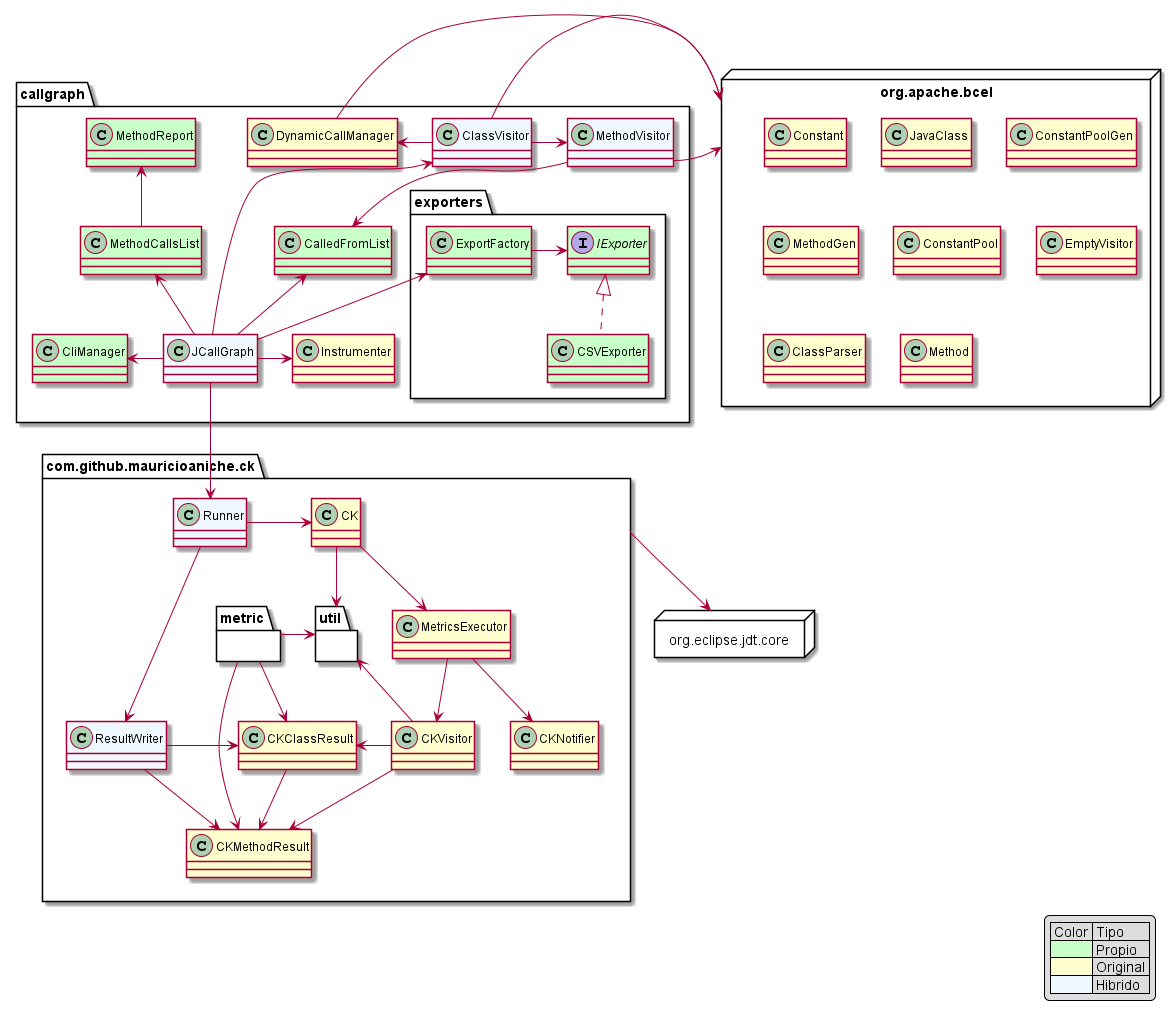

The diagram above was rendered by PlantUML. Its source (embedded in the PNG):
@startuml components


package callgraph {

    class CalledFromList #TECHNOLOGY {
    }

    class ClassVisitor #AliceBlue { 
    }

' extends EmptyVisitor
    class CliManager #TECHNOLOGY {

    }

    class DynamicCallManager  {
    }

    class Instrumenter {
    }

    class JCallGraph #AliceBlue {
    }

    class MethodCallsList #TECHNOLOGY {
    }

    class MethodReport #TECHNOLOGY {
    }

    class MethodVisitor #AliceBlue {
    }
    package exporters {
        interface IExporter #TECHNOLOGY {
            }

        class CSVExporter #TECHNOLOGY implements IExporter {
            }
        class ExportFactory #TECHNOLOGY {}
    }
}


package com.github.mauricioaniche.ck {
    package util {}
    package metric {}

    class CK {}
    class CKClassResult {}
    class CKMethodResult {}
    class CKNotifier {}
    class CKVisitor {}
    class MetricsExecutor {}
    class ResultWriter #AliceBlue {}
    class Runner #AliceBlue {}
}

package org.apache.bcel <<Node>> {
    class Constant {}
    class JavaClass {}
    class ConstantPoolGen {}
    class MethodGen {}
    class ConstantPool {}
    class EmptyVisitor {}
    class ClassParser {}
    class Method {}
}

package org.eclipse.jdt.core <<Node>> {

}

/' JCG '/

ClassVisitor -left-> DynamicCallManager
ClassVisitor -> MethodVisitor
ClassVisitor -> org.apache.bcel


JCallGraph -> ClassVisitor
JCallGraph -up-> MethodCallsList
JCallGraph -up-> CalledFromList
JCallGraph -> Instrumenter
JCallGraph -down-> Runner
JCallGraph -up-> ExportFactory
JCallGraph -left-> CliManager

MethodCallsList -up-> MethodReport

MethodVisitor -down-> CalledFromList
MethodVisitor -> org.apache.bcel

DynamicCallManager -> org.apache.bcel

ExportFactory -> IExporter

/' CK '/

com.github.mauricioaniche.ck -down-> org.eclipse.jdt.core

Runner -right-> CK
Runner -> ResultWriter

CKVisitor -> CKClassResult
CKVisitor -up-> util
ResultWriter -> CKClassResult
metric -down-> CKClassResult

CKVisitor -> CKMethodResult
ResultWriter -> CKMethodResult
metric -down-> CKMethodResult
CKClassResult -down-> CKMethodResult

MetricsExecutor -down-> CKNotifier

MetricsExecutor -down-> CKVisitor

CK -down-> MetricsExecutor
CK -> util

metric -> util

legend right
    | Color | Tipo |
    |<#TECHNOLOGY>| Propio|
    |<#FEFECE>| Original |
    |<#AliceBlue>| Hibrido |
endlegend

@enduml